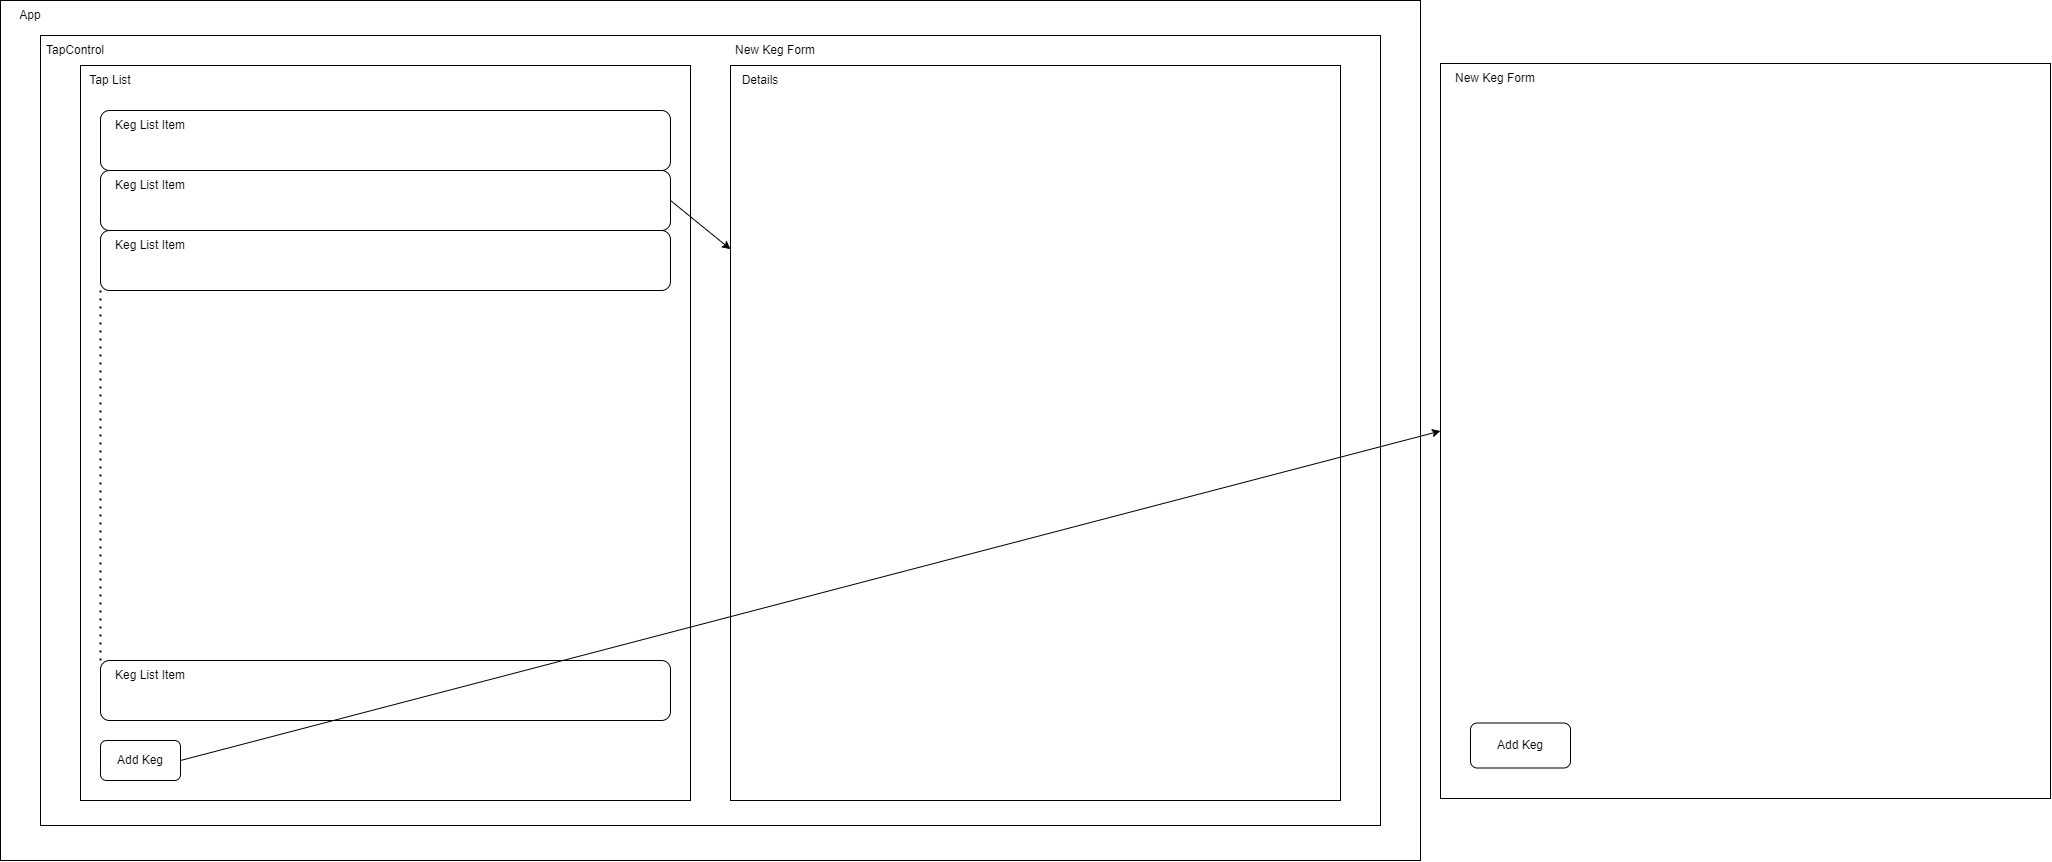

The diagram above was exported from draw.io. Its source (the exported page's mxGraphModel, read from the mxfile embedded in the PNG):
<mxGraphModel dx="1114" dy="1634" grid="1" gridSize="10" guides="1" tooltips="1" connect="1" arrows="1" fold="1" page="1" pageScale="1" pageWidth="850" pageHeight="1100" math="0" shadow="0">
  <root>
    <mxCell id="0" />
    <mxCell id="1" parent="0" />
    <mxCell id="ULV898Et6nJqMikmd4bZ-2" value="" style="rounded=0;whiteSpace=wrap;html=1;" vertex="1" parent="1">
      <mxGeometry x="100" y="120" width="1420" height="860" as="geometry" />
    </mxCell>
    <mxCell id="A39nRDuM_AwW8S7wtpLu-2" value="" style="rounded=0;whiteSpace=wrap;html=1;" parent="1" vertex="1">
      <mxGeometry x="140" y="155" width="1340" height="790" as="geometry" />
    </mxCell>
    <mxCell id="A39nRDuM_AwW8S7wtpLu-3" value="&lt;div&gt;App&lt;/div&gt;" style="text;html=1;strokeColor=none;fillColor=none;align=center;verticalAlign=middle;whiteSpace=wrap;rounded=0;" parent="1" vertex="1">
      <mxGeometry x="100" y="120" width="60" height="30" as="geometry" />
    </mxCell>
    <mxCell id="A39nRDuM_AwW8S7wtpLu-4" value="" style="rounded=0;whiteSpace=wrap;html=1;" parent="1" vertex="1">
      <mxGeometry x="180" y="185" width="610" height="735" as="geometry" />
    </mxCell>
    <mxCell id="A39nRDuM_AwW8S7wtpLu-6" value="" style="rounded=0;whiteSpace=wrap;html=1;" parent="1" vertex="1">
      <mxGeometry x="830" y="185" width="610" height="735" as="geometry" />
    </mxCell>
    <mxCell id="A39nRDuM_AwW8S7wtpLu-7" value="&lt;div&gt;Tap List&lt;/div&gt;" style="text;html=1;strokeColor=none;fillColor=none;align=center;verticalAlign=middle;whiteSpace=wrap;rounded=0;" parent="1" vertex="1">
      <mxGeometry x="180" y="185" width="60" height="30" as="geometry" />
    </mxCell>
    <mxCell id="A39nRDuM_AwW8S7wtpLu-8" value="Details" style="text;html=1;strokeColor=none;fillColor=none;align=center;verticalAlign=middle;whiteSpace=wrap;rounded=0;" parent="1" vertex="1">
      <mxGeometry x="830" y="185" width="60" height="30" as="geometry" />
    </mxCell>
    <mxCell id="A39nRDuM_AwW8S7wtpLu-9" value="New Keg Form" style="text;html=1;strokeColor=none;fillColor=none;align=center;verticalAlign=middle;whiteSpace=wrap;rounded=0;" parent="1" vertex="1">
      <mxGeometry x="820" y="155" width="110" height="30" as="geometry" />
    </mxCell>
    <mxCell id="A39nRDuM_AwW8S7wtpLu-10" value="" style="rounded=0;whiteSpace=wrap;html=1;" parent="1" vertex="1">
      <mxGeometry x="1540" y="183" width="610" height="735" as="geometry" />
    </mxCell>
    <mxCell id="A39nRDuM_AwW8S7wtpLu-11" value="New Keg Form" style="text;html=1;strokeColor=none;fillColor=none;align=center;verticalAlign=middle;whiteSpace=wrap;rounded=0;" parent="1" vertex="1">
      <mxGeometry x="1540" y="183" width="110" height="30" as="geometry" />
    </mxCell>
    <mxCell id="A39nRDuM_AwW8S7wtpLu-12" value="" style="rounded=1;whiteSpace=wrap;html=1;" parent="1" vertex="1">
      <mxGeometry x="200" y="230" width="570" height="60" as="geometry" />
    </mxCell>
    <mxCell id="A39nRDuM_AwW8S7wtpLu-13" value="Keg List Item" style="text;html=1;strokeColor=none;fillColor=none;align=center;verticalAlign=middle;whiteSpace=wrap;rounded=0;" parent="1" vertex="1">
      <mxGeometry x="180" y="230" width="140" height="30" as="geometry" />
    </mxCell>
    <mxCell id="A39nRDuM_AwW8S7wtpLu-14" value="" style="rounded=1;whiteSpace=wrap;html=1;" parent="1" vertex="1">
      <mxGeometry x="200" y="290" width="570" height="60" as="geometry" />
    </mxCell>
    <mxCell id="A39nRDuM_AwW8S7wtpLu-15" value="Keg List Item" style="text;html=1;strokeColor=none;fillColor=none;align=center;verticalAlign=middle;whiteSpace=wrap;rounded=0;" parent="1" vertex="1">
      <mxGeometry x="180" y="290" width="140" height="30" as="geometry" />
    </mxCell>
    <mxCell id="A39nRDuM_AwW8S7wtpLu-16" value="" style="rounded=1;whiteSpace=wrap;html=1;" parent="1" vertex="1">
      <mxGeometry x="200" y="350" width="570" height="60" as="geometry" />
    </mxCell>
    <mxCell id="A39nRDuM_AwW8S7wtpLu-17" value="Keg List Item" style="text;html=1;strokeColor=none;fillColor=none;align=center;verticalAlign=middle;whiteSpace=wrap;rounded=0;" parent="1" vertex="1">
      <mxGeometry x="180" y="350" width="140" height="30" as="geometry" />
    </mxCell>
    <mxCell id="A39nRDuM_AwW8S7wtpLu-18" value="" style="endArrow=none;dashed=1;html=1;dashPattern=1 3;strokeWidth=2;rounded=0;entryX=0;entryY=1;entryDx=0;entryDy=0;exitX=0;exitY=0;exitDx=0;exitDy=0;" parent="1" source="A39nRDuM_AwW8S7wtpLu-22" target="A39nRDuM_AwW8S7wtpLu-16" edge="1">
      <mxGeometry width="50" height="50" relative="1" as="geometry">
        <mxPoint x="230" y="480" as="sourcePoint" />
        <mxPoint x="280" y="430" as="targetPoint" />
      </mxGeometry>
    </mxCell>
    <mxCell id="A39nRDuM_AwW8S7wtpLu-22" value="" style="rounded=1;whiteSpace=wrap;html=1;" parent="1" vertex="1">
      <mxGeometry x="200" y="780" width="570" height="60" as="geometry" />
    </mxCell>
    <mxCell id="A39nRDuM_AwW8S7wtpLu-23" value="Keg List Item" style="text;html=1;strokeColor=none;fillColor=none;align=center;verticalAlign=middle;whiteSpace=wrap;rounded=0;" parent="1" vertex="1">
      <mxGeometry x="180" y="780" width="140" height="30" as="geometry" />
    </mxCell>
    <mxCell id="A39nRDuM_AwW8S7wtpLu-24" value="" style="endArrow=classic;html=1;rounded=0;exitX=1;exitY=0.5;exitDx=0;exitDy=0;entryX=0;entryY=0.25;entryDx=0;entryDy=0;" parent="1" source="A39nRDuM_AwW8S7wtpLu-14" target="A39nRDuM_AwW8S7wtpLu-6" edge="1">
      <mxGeometry width="50" height="50" relative="1" as="geometry">
        <mxPoint x="950" y="610" as="sourcePoint" />
        <mxPoint x="1000" y="560" as="targetPoint" />
      </mxGeometry>
    </mxCell>
    <mxCell id="A39nRDuM_AwW8S7wtpLu-25" value="" style="rounded=1;whiteSpace=wrap;html=1;" parent="1" vertex="1">
      <mxGeometry x="200" y="860" width="80" height="40" as="geometry" />
    </mxCell>
    <mxCell id="A39nRDuM_AwW8S7wtpLu-26" value="Add Keg" style="text;html=1;strokeColor=none;fillColor=none;align=center;verticalAlign=middle;whiteSpace=wrap;rounded=0;" parent="1" vertex="1">
      <mxGeometry x="210" y="865" width="60" height="30" as="geometry" />
    </mxCell>
    <mxCell id="A39nRDuM_AwW8S7wtpLu-27" value="" style="endArrow=classic;html=1;rounded=0;exitX=1;exitY=0.5;exitDx=0;exitDy=0;entryX=0;entryY=0.5;entryDx=0;entryDy=0;" parent="1" source="A39nRDuM_AwW8S7wtpLu-25" target="A39nRDuM_AwW8S7wtpLu-10" edge="1">
      <mxGeometry width="50" height="50" relative="1" as="geometry">
        <mxPoint x="280" y="910" as="sourcePoint" />
        <mxPoint x="330" y="860" as="targetPoint" />
      </mxGeometry>
    </mxCell>
    <mxCell id="ULV898Et6nJqMikmd4bZ-1" value="&lt;div&gt;TapControl&lt;/div&gt;" style="text;html=1;strokeColor=none;fillColor=none;align=center;verticalAlign=middle;whiteSpace=wrap;rounded=0;" vertex="1" parent="1">
      <mxGeometry x="140" y="155" width="70" height="30" as="geometry" />
    </mxCell>
    <mxCell id="ULV898Et6nJqMikmd4bZ-6" value="" style="rounded=1;whiteSpace=wrap;html=1;" vertex="1" parent="1">
      <mxGeometry x="1570" y="842.5" width="100" height="45" as="geometry" />
    </mxCell>
    <mxCell id="ULV898Et6nJqMikmd4bZ-7" value="Add Keg" style="text;html=1;strokeColor=none;fillColor=none;align=center;verticalAlign=middle;whiteSpace=wrap;rounded=0;" vertex="1" parent="1">
      <mxGeometry x="1590" y="850" width="60" height="30" as="geometry" />
    </mxCell>
  </root>
</mxGraphModel>